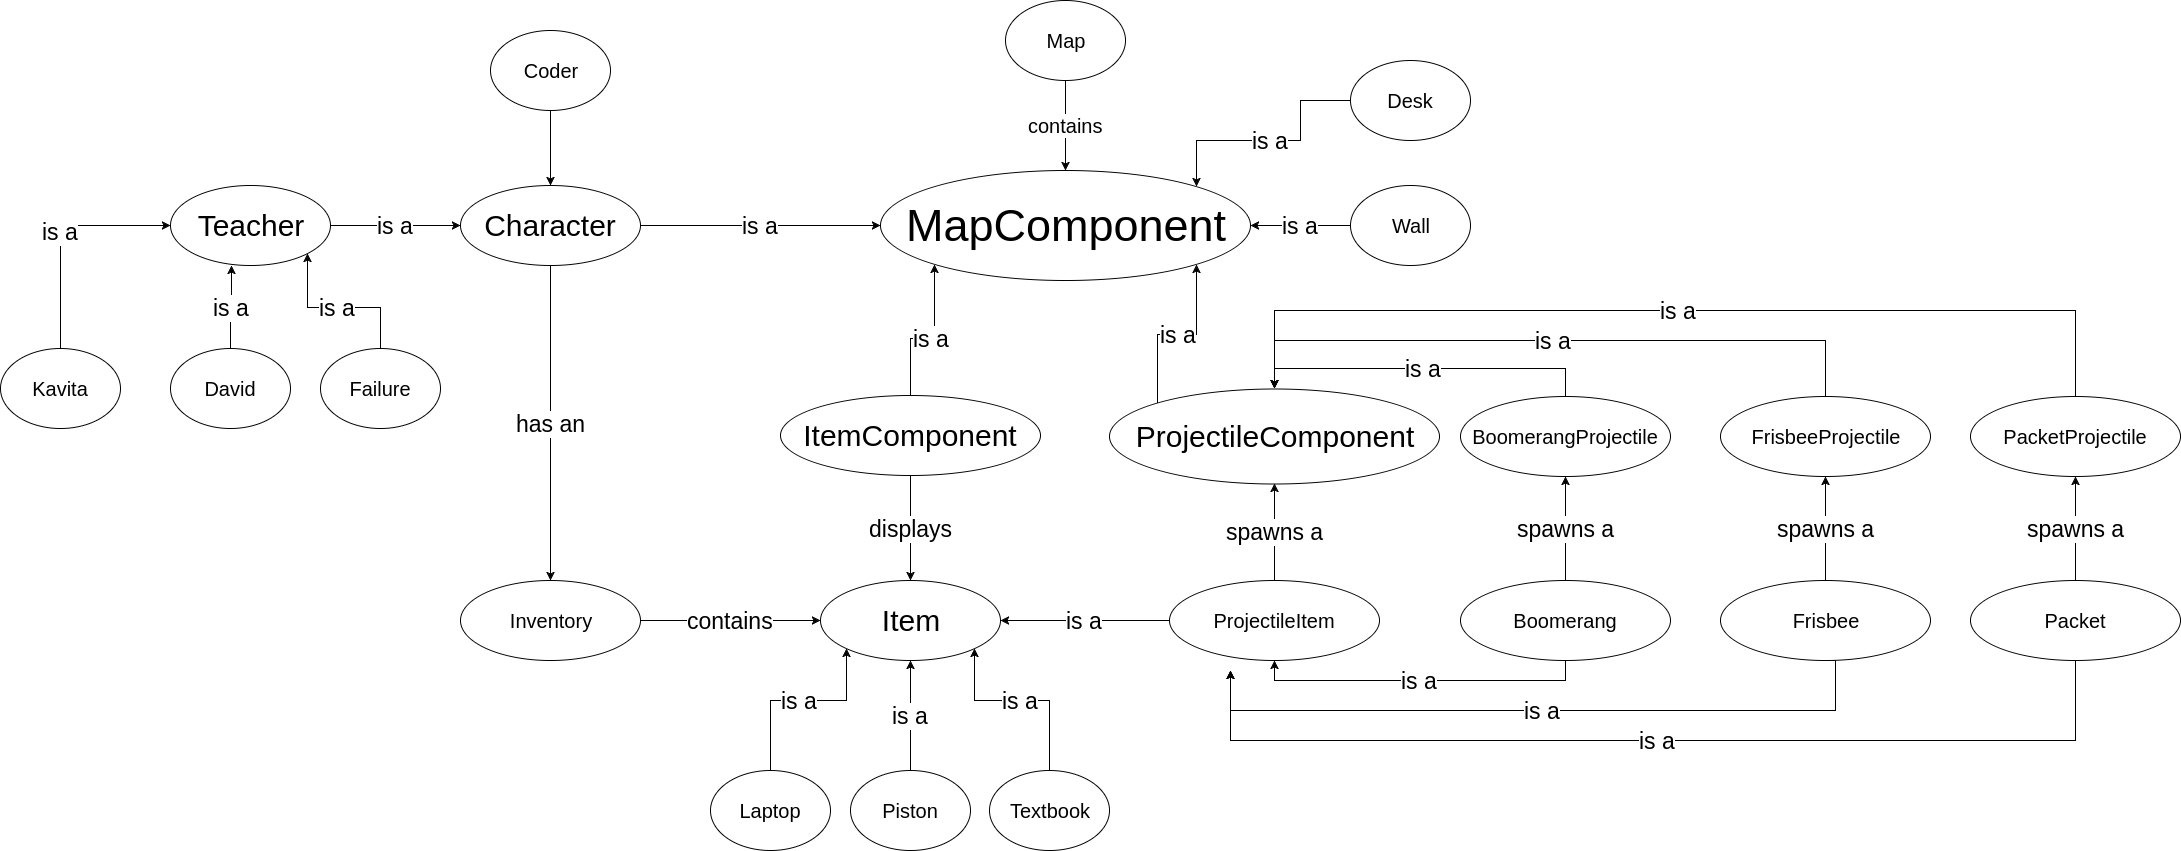

The diagram above was exported from draw.io. Its source (the exported page's mxGraphModel, read from the mxfile embedded in the PNG):
<mxGraphModel dx="2276" dy="760" grid="1" gridSize="10" guides="1" tooltips="1" connect="1" arrows="1" fold="1" page="1" pageScale="1" pageWidth="850" pageHeight="1100" background="#ffffff" math="0" shadow="0">
  <root>
    <mxCell id="0" />
    <mxCell id="1" parent="0" />
    <mxCell id="6" value="contains" style="edgeStyle=orthogonalEdgeStyle;rounded=0;html=1;exitX=0.5;exitY=1;entryX=0.5;entryY=0;jettySize=auto;orthogonalLoop=1;fontSize=20;" edge="1" parent="1" source="2" target="4">
      <mxGeometry relative="1" as="geometry" />
    </mxCell>
    <mxCell id="2" value="Map" style="ellipse;whiteSpace=wrap;html=1;fontSize=20;" vertex="1" parent="1">
      <mxGeometry x="365" y="40" width="120" height="80" as="geometry" />
    </mxCell>
    <mxCell id="4" value="MapComponent" style="ellipse;whiteSpace=wrap;html=1;fontSize=45;" vertex="1" parent="1">
      <mxGeometry x="240" y="210" width="370" height="110" as="geometry" />
    </mxCell>
    <mxCell id="20" value="is a" style="edgeStyle=orthogonalEdgeStyle;rounded=0;html=1;exitX=1;exitY=0.5;jettySize=auto;orthogonalLoop=1;fontSize=23;" edge="1" parent="1" source="7" target="4">
      <mxGeometry relative="1" as="geometry" />
    </mxCell>
    <mxCell id="23" value="has an" style="edgeStyle=orthogonalEdgeStyle;rounded=0;html=1;jettySize=auto;orthogonalLoop=1;fontSize=23;" edge="1" parent="1" source="7" target="22">
      <mxGeometry relative="1" as="geometry" />
    </mxCell>
    <mxCell id="7" value="Character" style="ellipse;whiteSpace=wrap;html=1;fontSize=30;" vertex="1" parent="1">
      <mxGeometry x="-180" y="225" width="180" height="80" as="geometry" />
    </mxCell>
    <mxCell id="25" value="contains" style="edgeStyle=orthogonalEdgeStyle;rounded=0;html=1;jettySize=auto;orthogonalLoop=1;fontSize=23;" edge="1" parent="1" source="22" target="24">
      <mxGeometry relative="1" as="geometry" />
    </mxCell>
    <mxCell id="22" value="Inventory" style="ellipse;whiteSpace=wrap;html=1;fontSize=20;" vertex="1" parent="1">
      <mxGeometry x="-180" y="620" width="180" height="80" as="geometry" />
    </mxCell>
    <mxCell id="71" value="is a" style="edgeStyle=orthogonalEdgeStyle;rounded=0;html=1;exitX=0.5;exitY=0;entryX=0;entryY=1;jettySize=auto;orthogonalLoop=1;fontSize=23;" edge="1" parent="1" source="69" target="24">
      <mxGeometry relative="1" as="geometry">
        <Array as="points">
          <mxPoint x="130" y="740" />
          <mxPoint x="206" y="740" />
        </Array>
      </mxGeometry>
    </mxCell>
    <mxCell id="72" value="is a" style="edgeStyle=orthogonalEdgeStyle;rounded=0;html=1;exitX=0.5;exitY=0;entryX=0.5;entryY=1;jettySize=auto;orthogonalLoop=1;fontSize=23;" edge="1" parent="1" source="67" target="24">
      <mxGeometry relative="1" as="geometry" />
    </mxCell>
    <mxCell id="73" value="is a" style="edgeStyle=orthogonalEdgeStyle;rounded=0;html=1;exitX=0.5;exitY=0;entryX=1;entryY=1;jettySize=auto;orthogonalLoop=1;fontSize=23;" edge="1" parent="1" source="64" target="24">
      <mxGeometry relative="1" as="geometry">
        <Array as="points">
          <mxPoint x="409" y="740" />
          <mxPoint x="334" y="740" />
        </Array>
      </mxGeometry>
    </mxCell>
    <mxCell id="24" value="Item" style="ellipse;whiteSpace=wrap;html=1;fontSize=30;" vertex="1" parent="1">
      <mxGeometry x="180" y="620" width="180" height="80" as="geometry" />
    </mxCell>
    <mxCell id="19" value="is a" style="edgeStyle=orthogonalEdgeStyle;rounded=0;html=1;exitX=0.5;exitY=0;entryX=0;entryY=1;jettySize=auto;orthogonalLoop=1;fontSize=23;" edge="1" parent="1" source="8" target="4">
      <mxGeometry relative="1" as="geometry" />
    </mxCell>
    <mxCell id="30" value="displays" style="edgeStyle=orthogonalEdgeStyle;rounded=0;html=1;exitX=0.5;exitY=1;entryX=0.5;entryY=0;jettySize=auto;orthogonalLoop=1;fontSize=23;" edge="1" parent="1" source="8" target="24">
      <mxGeometry relative="1" as="geometry" />
    </mxCell>
    <mxCell id="8" value="ItemComponent" style="ellipse;whiteSpace=wrap;html=1;fontSize=30;" vertex="1" parent="1">
      <mxGeometry x="140" y="435" width="260" height="80" as="geometry" />
    </mxCell>
    <mxCell id="17" value="is a" style="edgeStyle=orthogonalEdgeStyle;rounded=0;html=1;exitX=0;exitY=0.5;jettySize=auto;orthogonalLoop=1;fontSize=23;entryX=1;entryY=0.5;" edge="1" parent="1" source="9" target="4">
      <mxGeometry relative="1" as="geometry">
        <mxPoint x="530" y="250" as="targetPoint" />
        <Array as="points" />
      </mxGeometry>
    </mxCell>
    <mxCell id="9" value="Wall" style="ellipse;whiteSpace=wrap;html=1;fontSize=20;" vertex="1" parent="1">
      <mxGeometry x="710" y="225" width="120" height="80" as="geometry" />
    </mxCell>
    <mxCell id="18" value="is a" style="edgeStyle=orthogonalEdgeStyle;rounded=0;html=1;exitX=0;exitY=0;entryX=1;entryY=1;jettySize=auto;orthogonalLoop=1;fontSize=23;" edge="1" parent="1" source="11" target="4">
      <mxGeometry relative="1" as="geometry">
        <Array as="points">
          <mxPoint x="517" y="374" />
          <mxPoint x="556" y="374" />
        </Array>
      </mxGeometry>
    </mxCell>
    <mxCell id="56" value="is a" style="edgeStyle=orthogonalEdgeStyle;rounded=0;html=1;exitX=0.5;exitY=0;entryX=0.5;entryY=0;jettySize=auto;orthogonalLoop=1;fontSize=23;" edge="1" parent="1" source="49" target="11">
      <mxGeometry relative="1" as="geometry">
        <Array as="points">
          <mxPoint x="1185" y="380" />
          <mxPoint x="634" y="380" />
        </Array>
      </mxGeometry>
    </mxCell>
    <mxCell id="58" value="is a" style="edgeStyle=orthogonalEdgeStyle;rounded=0;html=1;exitX=0.5;exitY=0;entryX=0.5;entryY=0;jettySize=auto;orthogonalLoop=1;fontSize=23;" edge="1" parent="1" source="51" target="11">
      <mxGeometry relative="1" as="geometry">
        <Array as="points">
          <mxPoint x="1435" y="350" />
          <mxPoint x="634" y="350" />
        </Array>
      </mxGeometry>
    </mxCell>
    <mxCell id="11" value="ProjectileComponent" style="ellipse;whiteSpace=wrap;html=1;fontSize=30;" vertex="1" parent="1">
      <mxGeometry x="469" y="428" width="330" height="95" as="geometry" />
    </mxCell>
    <mxCell id="16" value="is a" style="edgeStyle=orthogonalEdgeStyle;rounded=0;html=1;exitX=0;exitY=0.5;entryX=1;entryY=0;jettySize=auto;orthogonalLoop=1;fontSize=23;" edge="1" parent="1" source="12" target="4">
      <mxGeometry relative="1" as="geometry">
        <Array as="points">
          <mxPoint x="660" y="140" />
          <mxPoint x="660" y="180" />
          <mxPoint x="556" y="180" />
        </Array>
      </mxGeometry>
    </mxCell>
    <mxCell id="12" value="Desk" style="ellipse;whiteSpace=wrap;html=1;fontSize=20;" vertex="1" parent="1">
      <mxGeometry x="710" y="100" width="120" height="80" as="geometry" />
    </mxCell>
    <mxCell id="32" value="is a" style="edgeStyle=orthogonalEdgeStyle;rounded=0;html=1;exitX=0;exitY=0.5;entryX=1;entryY=0.5;jettySize=auto;orthogonalLoop=1;fontSize=23;" edge="1" parent="1" source="28" target="24">
      <mxGeometry relative="1" as="geometry" />
    </mxCell>
    <mxCell id="60" value="spawns a" style="edgeStyle=orthogonalEdgeStyle;rounded=0;html=1;exitX=0.5;exitY=0;entryX=0.5;entryY=1;jettySize=auto;orthogonalLoop=1;fontSize=23;" edge="1" parent="1" source="28" target="11">
      <mxGeometry relative="1" as="geometry" />
    </mxCell>
    <mxCell id="28" value="ProjectileItem" style="ellipse;whiteSpace=wrap;html=1;fontSize=20;" vertex="1" parent="1">
      <mxGeometry x="529" y="620" width="210" height="80" as="geometry" />
    </mxCell>
    <mxCell id="44" value="is a" style="edgeStyle=orthogonalEdgeStyle;rounded=0;html=1;exitX=0.5;exitY=1;entryX=0.5;entryY=1;jettySize=auto;orthogonalLoop=1;fontSize=23;" edge="1" parent="1" source="33" target="28">
      <mxGeometry relative="1" as="geometry" />
    </mxCell>
    <mxCell id="61" value="spawns a" style="edgeStyle=orthogonalEdgeStyle;rounded=0;html=1;exitX=0.5;exitY=0;entryX=0.5;entryY=1;jettySize=auto;orthogonalLoop=1;fontSize=23;" edge="1" parent="1" source="33" target="47">
      <mxGeometry relative="1" as="geometry" />
    </mxCell>
    <mxCell id="33" value="Boomerang" style="ellipse;whiteSpace=wrap;html=1;fontSize=20;" vertex="1" parent="1">
      <mxGeometry x="820" y="620" width="210" height="80" as="geometry" />
    </mxCell>
    <mxCell id="53" value="is a" style="edgeStyle=orthogonalEdgeStyle;rounded=0;html=1;exitX=0.5;exitY=0;entryX=0.5;entryY=0;jettySize=auto;orthogonalLoop=1;fontSize=23;" edge="1" parent="1" source="47" target="11">
      <mxGeometry relative="1" as="geometry" />
    </mxCell>
    <mxCell id="47" value="BoomerangProjectile" style="ellipse;whiteSpace=wrap;html=1;fontSize=20;" vertex="1" parent="1">
      <mxGeometry x="820" y="436" width="210" height="80" as="geometry" />
    </mxCell>
    <mxCell id="49" value="FrisbeeProjectile" style="ellipse;whiteSpace=wrap;html=1;fontSize=20;" vertex="1" parent="1">
      <mxGeometry x="1080" y="436" width="210" height="80" as="geometry" />
    </mxCell>
    <mxCell id="51" value="PacketProjectile" style="ellipse;whiteSpace=wrap;html=1;fontSize=20;" vertex="1" parent="1">
      <mxGeometry x="1330" y="436" width="210" height="80" as="geometry" />
    </mxCell>
    <mxCell id="45" value="is a" style="edgeStyle=orthogonalEdgeStyle;rounded=0;html=1;exitX=0.5;exitY=1;jettySize=auto;orthogonalLoop=1;fontSize=23;" edge="1" parent="1" source="36">
      <mxGeometry relative="1" as="geometry">
        <mxPoint x="590" y="710" as="targetPoint" />
        <Array as="points">
          <mxPoint x="1195" y="750" />
          <mxPoint x="590" y="750" />
        </Array>
      </mxGeometry>
    </mxCell>
    <mxCell id="62" value="spawns a" style="edgeStyle=orthogonalEdgeStyle;rounded=0;html=1;exitX=0.5;exitY=0;entryX=0.5;entryY=1;jettySize=auto;orthogonalLoop=1;fontSize=23;" edge="1" parent="1" source="36" target="49">
      <mxGeometry relative="1" as="geometry" />
    </mxCell>
    <mxCell id="36" value="Frisbee" style="ellipse;whiteSpace=wrap;html=1;fontSize=20;" vertex="1" parent="1">
      <mxGeometry x="1080" y="620" width="210" height="80" as="geometry" />
    </mxCell>
    <mxCell id="46" value="is a" style="edgeStyle=orthogonalEdgeStyle;rounded=0;html=1;exitX=0.5;exitY=1;jettySize=auto;orthogonalLoop=1;fontSize=23;" edge="1" parent="1" source="38">
      <mxGeometry relative="1" as="geometry">
        <mxPoint x="590" y="710" as="targetPoint" />
        <Array as="points">
          <mxPoint x="1435" y="780" />
          <mxPoint x="590" y="780" />
        </Array>
      </mxGeometry>
    </mxCell>
    <mxCell id="63" value="spawns a" style="edgeStyle=orthogonalEdgeStyle;rounded=0;html=1;exitX=0.5;exitY=0;jettySize=auto;orthogonalLoop=1;fontSize=23;entryX=0.5;entryY=1;" edge="1" parent="1" source="38" target="51">
      <mxGeometry relative="1" as="geometry">
        <mxPoint x="1435" y="520" as="targetPoint" />
        <Array as="points" />
      </mxGeometry>
    </mxCell>
    <mxCell id="38" value="Packet" style="ellipse;whiteSpace=wrap;html=1;fontSize=20;" vertex="1" parent="1">
      <mxGeometry x="1330" y="620" width="210" height="80" as="geometry" />
    </mxCell>
    <mxCell id="64" value="Textbook" style="ellipse;whiteSpace=wrap;html=1;fontSize=20;" vertex="1" parent="1">
      <mxGeometry x="349" y="810" width="120" height="80" as="geometry" />
    </mxCell>
    <mxCell id="67" value="Piston" style="ellipse;whiteSpace=wrap;html=1;fontSize=20;" vertex="1" parent="1">
      <mxGeometry x="210" y="810" width="120" height="80" as="geometry" />
    </mxCell>
    <mxCell id="69" value="Laptop" style="ellipse;whiteSpace=wrap;html=1;fontSize=20;" vertex="1" parent="1">
      <mxGeometry x="70" y="810" width="120" height="80" as="geometry" />
    </mxCell>
    <mxCell id="75" value="is a" style="edgeStyle=orthogonalEdgeStyle;rounded=0;html=1;exitX=1;exitY=0.5;entryX=0.5;entryY=0;jettySize=auto;orthogonalLoop=1;fontSize=20;" edge="1" parent="1" source="74" target="7">
      <mxGeometry relative="1" as="geometry">
        <Array as="points">
          <mxPoint x="-90" y="110" />
        </Array>
      </mxGeometry>
    </mxCell>
    <mxCell id="74" value="Coder" style="ellipse;whiteSpace=wrap;html=1;fontSize=20;" vertex="1" parent="1">
      <mxGeometry x="-150" y="70" width="120" height="80" as="geometry" />
    </mxCell>
    <mxCell id="77" value="is a" style="edgeStyle=orthogonalEdgeStyle;rounded=0;html=1;exitX=1;exitY=0.5;jettySize=auto;orthogonalLoop=1;fontSize=23;" edge="1" parent="1" source="76" target="7">
      <mxGeometry relative="1" as="geometry" />
    </mxCell>
    <mxCell id="83" value="is a" style="edgeStyle=orthogonalEdgeStyle;rounded=0;html=1;exitX=0.5;exitY=0;entryX=0;entryY=0.5;jettySize=auto;orthogonalLoop=1;fontSize=23;" edge="1" parent="1" source="81" target="76">
      <mxGeometry relative="1" as="geometry" />
    </mxCell>
    <mxCell id="76" value="Teacher" style="ellipse;whiteSpace=wrap;html=1;fontSize=30;" vertex="1" parent="1">
      <mxGeometry x="-470" y="225" width="160" height="80" as="geometry" />
    </mxCell>
    <mxCell id="85" value="is a" style="edgeStyle=orthogonalEdgeStyle;rounded=0;html=1;exitX=0.5;exitY=0;entryX=1;entryY=1;jettySize=auto;orthogonalLoop=1;fontSize=23;" edge="1" parent="1" source="78" target="76">
      <mxGeometry relative="1" as="geometry" />
    </mxCell>
    <mxCell id="78" value="Failure" style="ellipse;whiteSpace=wrap;html=1;fontSize=20;" vertex="1" parent="1">
      <mxGeometry x="-320" y="388" width="120" height="80" as="geometry" />
    </mxCell>
    <mxCell id="84" value="is a" style="edgeStyle=orthogonalEdgeStyle;rounded=0;html=1;exitX=0.5;exitY=0;entryX=0.381;entryY=1;jettySize=auto;orthogonalLoop=1;fontSize=23;entryPerimeter=0;" edge="1" parent="1" source="79" target="76">
      <mxGeometry relative="1" as="geometry">
        <Array as="points">
          <mxPoint x="-410" y="347" />
          <mxPoint x="-409" y="347" />
        </Array>
      </mxGeometry>
    </mxCell>
    <mxCell id="79" value="David" style="ellipse;whiteSpace=wrap;html=1;fontSize=20;" vertex="1" parent="1">
      <mxGeometry x="-470" y="388" width="120" height="80" as="geometry" />
    </mxCell>
    <mxCell id="81" value="Kavita" style="ellipse;whiteSpace=wrap;html=1;fontSize=20;" vertex="1" parent="1">
      <mxGeometry x="-640" y="388" width="120" height="80" as="geometry" />
    </mxCell>
  </root>
</mxGraphModel>